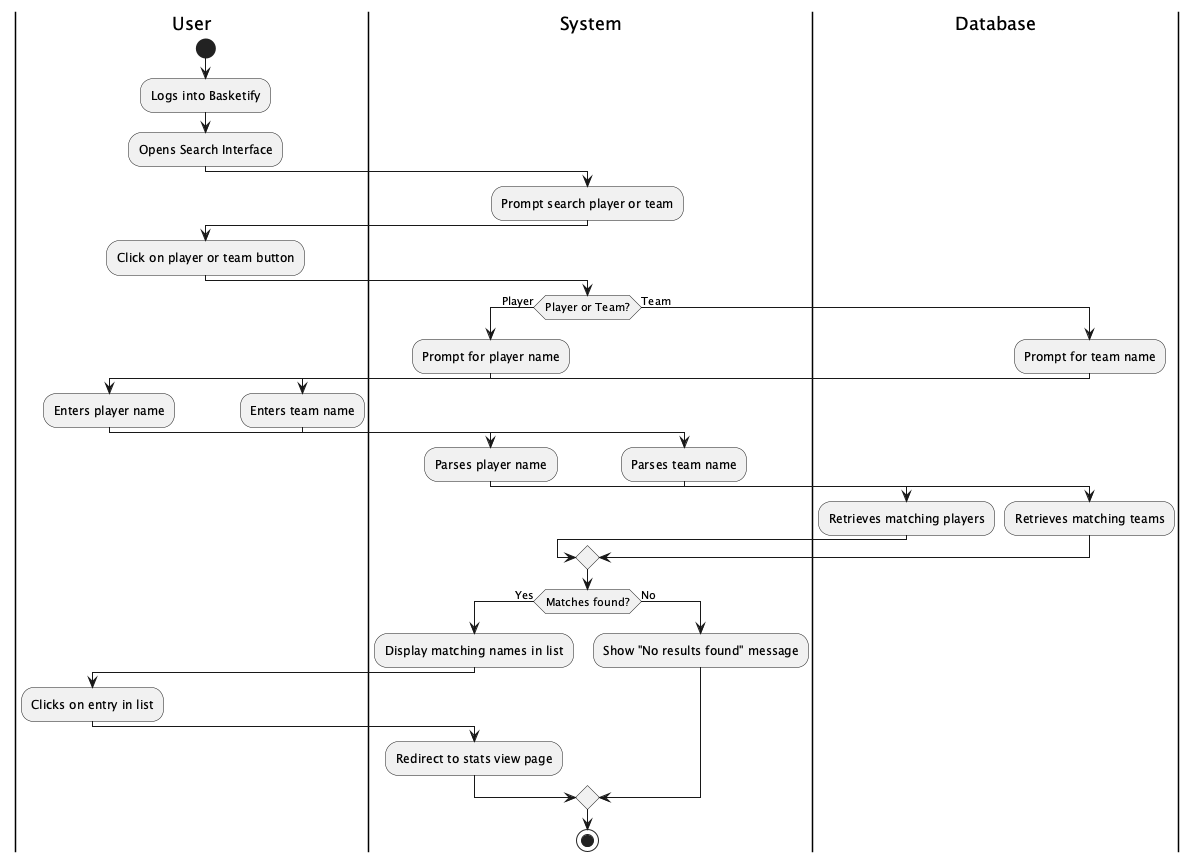

The diagram above was rendered by PlantUML. Its source (embedded in the PNG):
@startuml SearchFunctionality
|User|
start
:Logs into Basketify;
:Opens Search Interface;

|System|
:Prompt search player or team;

|User|
:Click on player or team button;

|System|
if (Player or Team?) then (Player)
    :Prompt for player name;
    |User|
    :Enters player name;
    |System|
    :Parses player name;
    |Database|
    :Retrieves matching players;
else (Team)
    :Prompt for team name;
    |User|
    :Enters team name;
    |System|
    :Parses team name;
    |Database|
    :Retrieves matching teams;
endif

|System|
if (Matches found?) then (Yes)
    :Display matching names in list;
    |User|
    :Clicks on entry in list;
    |System|
    :Redirect to stats view page;
else (No)
    :Show "No results found" message;
endif
stop
@enduml